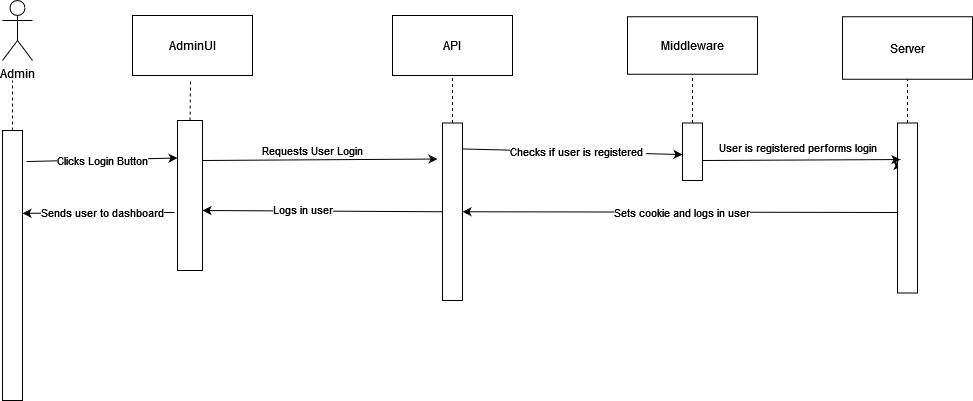

The diagram above was exported from draw.io. Its source (the exported page's mxGraphModel, read from the mxfile embedded in the PNG):
<mxGraphModel dx="2074" dy="1106" grid="1" gridSize="10" guides="1" tooltips="1" connect="1" arrows="1" fold="1" page="1" pageScale="1" pageWidth="850" pageHeight="1100" math="0" shadow="0">
  <root>
    <mxCell id="0" />
    <mxCell id="1" parent="0" />
    <mxCell id="pMxy6oZ8K1jAHw7Rk_4D-2" value="Admin" style="shape=umlActor;verticalLabelPosition=bottom;verticalAlign=top;html=1;" vertex="1" parent="1">
      <mxGeometry x="100" y="20" width="30" height="60" as="geometry" />
    </mxCell>
    <mxCell id="pMxy6oZ8K1jAHw7Rk_4D-7" value="API" style="html=1;whiteSpace=wrap;" vertex="1" parent="1">
      <mxGeometry x="490" y="35" width="120" height="60" as="geometry" />
    </mxCell>
    <mxCell id="pMxy6oZ8K1jAHw7Rk_4D-8" value="Server" style="html=1;whiteSpace=wrap;" vertex="1" parent="1">
      <mxGeometry x="940" y="36.25" width="130" height="62.5" as="geometry" />
    </mxCell>
    <mxCell id="pMxy6oZ8K1jAHw7Rk_4D-9" value="Middleware" style="html=1;whiteSpace=wrap;" vertex="1" parent="1">
      <mxGeometry x="725" y="36.25" width="130" height="57.5" as="geometry" />
    </mxCell>
    <mxCell id="pMxy6oZ8K1jAHw7Rk_4D-26" value="" style="rounded=0;whiteSpace=wrap;html=1;" vertex="1" parent="1">
      <mxGeometry x="100" y="150" width="20" height="270" as="geometry" />
    </mxCell>
    <mxCell id="pMxy6oZ8K1jAHw7Rk_4D-33" value="" style="endArrow=none;dashed=1;html=1;rounded=0;exitX=0.5;exitY=0;exitDx=0;exitDy=0;exitPerimeter=0;" edge="1" parent="1" source="pMxy6oZ8K1jAHw7Rk_4D-26">
      <mxGeometry width="50" height="50" relative="1" as="geometry">
        <mxPoint x="80" y="160" as="sourcePoint" />
        <mxPoint x="110" y="100" as="targetPoint" />
      </mxGeometry>
    </mxCell>
    <mxCell id="pMxy6oZ8K1jAHw7Rk_4D-37" value="AdminUI" style="html=1;whiteSpace=wrap;" vertex="1" parent="1">
      <mxGeometry x="230" y="35" width="120" height="60" as="geometry" />
    </mxCell>
    <mxCell id="pMxy6oZ8K1jAHw7Rk_4D-39" value="" style="rounded=0;whiteSpace=wrap;html=1;" vertex="1" parent="1">
      <mxGeometry x="275" y="140" width="25" height="150" as="geometry" />
    </mxCell>
    <mxCell id="pMxy6oZ8K1jAHw7Rk_4D-40" value="" style="endArrow=classic;html=1;rounded=0;entryX=0;entryY=0.25;entryDx=0;entryDy=0;exitX=1.2;exitY=0.115;exitDx=0;exitDy=0;exitPerimeter=0;" edge="1" parent="1" source="pMxy6oZ8K1jAHw7Rk_4D-26" target="pMxy6oZ8K1jAHw7Rk_4D-39">
      <mxGeometry width="50" height="50" relative="1" as="geometry">
        <mxPoint x="120" y="180" as="sourcePoint" />
        <mxPoint x="270" y="190" as="targetPoint" />
      </mxGeometry>
    </mxCell>
    <mxCell id="pMxy6oZ8K1jAHw7Rk_4D-41" value="Clicks Login Button" style="edgeLabel;html=1;align=center;verticalAlign=middle;resizable=0;points=[];" vertex="1" connectable="0" parent="pMxy6oZ8K1jAHw7Rk_4D-40">
      <mxGeometry x="0.0125" relative="1" as="geometry">
        <mxPoint as="offset" />
      </mxGeometry>
    </mxCell>
    <mxCell id="pMxy6oZ8K1jAHw7Rk_4D-42" value="" style="rounded=0;whiteSpace=wrap;html=1;" vertex="1" parent="1">
      <mxGeometry x="540" y="142.5" width="20" height="177.5" as="geometry" />
    </mxCell>
    <mxCell id="pMxy6oZ8K1jAHw7Rk_4D-47" value="" style="endArrow=none;dashed=1;html=1;rounded=0;exitX=0.5;exitY=0;exitDx=0;exitDy=0;" edge="1" parent="1" source="pMxy6oZ8K1jAHw7Rk_4D-39">
      <mxGeometry width="50" height="50" relative="1" as="geometry">
        <mxPoint x="250" y="140" as="sourcePoint" />
        <mxPoint x="288" y="100" as="targetPoint" />
      </mxGeometry>
    </mxCell>
    <mxCell id="pMxy6oZ8K1jAHw7Rk_4D-48" value="" style="endArrow=none;dashed=1;html=1;rounded=0;entryX=0.5;entryY=1;entryDx=0;entryDy=0;exitX=0.5;exitY=0;exitDx=0;exitDy=0;" edge="1" parent="1" source="pMxy6oZ8K1jAHw7Rk_4D-42" target="pMxy6oZ8K1jAHw7Rk_4D-7">
      <mxGeometry width="50" height="50" relative="1" as="geometry">
        <mxPoint x="310" y="122.5" as="sourcePoint" />
        <mxPoint x="300" y="112.5" as="targetPoint" />
      </mxGeometry>
    </mxCell>
    <mxCell id="pMxy6oZ8K1jAHw7Rk_4D-49" value="" style="endArrow=classic;html=1;rounded=0;entryX=-0.25;entryY=0.203;entryDx=0;entryDy=0;exitX=1;exitY=0.346;exitDx=0;exitDy=0;exitPerimeter=0;entryPerimeter=0;" edge="1" parent="1" target="pMxy6oZ8K1jAHw7Rk_4D-42">
      <mxGeometry width="50" height="50" relative="1" as="geometry">
        <mxPoint x="300" y="180" as="sourcePoint" />
        <mxPoint x="490" y="180.01999999999998" as="targetPoint" />
      </mxGeometry>
    </mxCell>
    <mxCell id="pMxy6oZ8K1jAHw7Rk_4D-50" value="Requests User Login" style="edgeLabel;html=1;align=center;verticalAlign=middle;resizable=0;points=[];" vertex="1" connectable="0" parent="pMxy6oZ8K1jAHw7Rk_4D-49">
      <mxGeometry x="-0.2105" y="2" relative="1" as="geometry">
        <mxPoint x="17" y="-8" as="offset" />
      </mxGeometry>
    </mxCell>
    <mxCell id="pMxy6oZ8K1jAHw7Rk_4D-73" style="edgeStyle=orthogonalEdgeStyle;rounded=0;orthogonalLoop=1;jettySize=auto;html=1;exitX=0;exitY=0.25;exitDx=0;exitDy=0;" edge="1" parent="1" source="pMxy6oZ8K1jAHw7Rk_4D-51">
      <mxGeometry relative="1" as="geometry">
        <mxPoint x="1000" y="185" as="targetPoint" />
      </mxGeometry>
    </mxCell>
    <mxCell id="pMxy6oZ8K1jAHw7Rk_4D-51" value="" style="rounded=0;whiteSpace=wrap;html=1;" vertex="1" parent="1">
      <mxGeometry x="995" y="142.5" width="20" height="170" as="geometry" />
    </mxCell>
    <mxCell id="pMxy6oZ8K1jAHw7Rk_4D-52" value="" style="endArrow=none;dashed=1;html=1;rounded=0;exitX=0.5;exitY=0;exitDx=0;exitDy=0;entryX=0.5;entryY=1;entryDx=0;entryDy=0;" edge="1" parent="1" source="pMxy6oZ8K1jAHw7Rk_4D-51" target="pMxy6oZ8K1jAHw7Rk_4D-8">
      <mxGeometry width="50" height="50" relative="1" as="geometry">
        <mxPoint x="690" y="147.5" as="sourcePoint" />
        <mxPoint x="740" y="97.5" as="targetPoint" />
      </mxGeometry>
    </mxCell>
    <mxCell id="pMxy6oZ8K1jAHw7Rk_4D-56" value="" style="rounded=0;whiteSpace=wrap;html=1;" vertex="1" parent="1">
      <mxGeometry x="780" y="142.5" width="20" height="57.5" as="geometry" />
    </mxCell>
    <mxCell id="pMxy6oZ8K1jAHw7Rk_4D-57" value="" style="endArrow=none;dashed=1;html=1;rounded=0;exitX=0.5;exitY=0;exitDx=0;exitDy=0;entryX=0.5;entryY=1;entryDx=0;entryDy=0;" edge="1" parent="1" source="pMxy6oZ8K1jAHw7Rk_4D-56" target="pMxy6oZ8K1jAHw7Rk_4D-9">
      <mxGeometry width="50" height="50" relative="1" as="geometry">
        <mxPoint x="900" y="150" as="sourcePoint" />
        <mxPoint x="960" y="100" as="targetPoint" />
      </mxGeometry>
    </mxCell>
    <mxCell id="pMxy6oZ8K1jAHw7Rk_4D-58" value="" style="endArrow=classic;html=1;rounded=0;entryX=0;entryY=0.75;entryDx=0;entryDy=0;" edge="1" parent="1">
      <mxGeometry width="50" height="50" relative="1" as="geometry">
        <mxPoint x="560" y="168.44" as="sourcePoint" />
        <mxPoint x="780" y="174.065" as="targetPoint" />
      </mxGeometry>
    </mxCell>
    <mxCell id="pMxy6oZ8K1jAHw7Rk_4D-59" value="Checks if user is registered&amp;nbsp; " style="edgeLabel;html=1;align=center;verticalAlign=middle;resizable=0;points=[];" vertex="1" connectable="0" parent="pMxy6oZ8K1jAHw7Rk_4D-58">
      <mxGeometry x="-0.2301" relative="1" as="geometry">
        <mxPoint x="30" as="offset" />
      </mxGeometry>
    </mxCell>
    <mxCell id="pMxy6oZ8K1jAHw7Rk_4D-62" value="" style="endArrow=classic;html=1;rounded=0;entryX=1;entryY=0.5;entryDx=0;entryDy=0;" edge="1" parent="1" target="pMxy6oZ8K1jAHw7Rk_4D-42">
      <mxGeometry width="50" height="50" relative="1" as="geometry">
        <mxPoint x="995" y="232" as="sourcePoint" />
        <mxPoint x="570" y="233" as="targetPoint" />
      </mxGeometry>
    </mxCell>
    <mxCell id="pMxy6oZ8K1jAHw7Rk_4D-75" value="Sets cookie and logs in user" style="edgeLabel;html=1;align=center;verticalAlign=middle;resizable=0;points=[];" vertex="1" connectable="0" parent="pMxy6oZ8K1jAHw7Rk_4D-62">
      <mxGeometry x="-0.0023" relative="1" as="geometry">
        <mxPoint as="offset" />
      </mxGeometry>
    </mxCell>
    <mxCell id="pMxy6oZ8K1jAHw7Rk_4D-70" value="" style="endArrow=classic;html=1;rounded=0;entryX=0.15;entryY=0.215;entryDx=0;entryDy=0;entryPerimeter=0;" edge="1" parent="1" target="pMxy6oZ8K1jAHw7Rk_4D-51">
      <mxGeometry width="50" height="50" relative="1" as="geometry">
        <mxPoint x="800" y="180" as="sourcePoint" />
        <mxPoint x="850" y="140" as="targetPoint" />
      </mxGeometry>
    </mxCell>
    <mxCell id="pMxy6oZ8K1jAHw7Rk_4D-72" value="User is registered performs login" style="edgeLabel;html=1;align=center;verticalAlign=middle;resizable=0;points=[];" vertex="1" connectable="0" parent="pMxy6oZ8K1jAHw7Rk_4D-70">
      <mxGeometry x="-0.3484" y="-2" relative="1" as="geometry">
        <mxPoint x="29" y="-15" as="offset" />
      </mxGeometry>
    </mxCell>
    <mxCell id="pMxy6oZ8K1jAHw7Rk_4D-76" value="" style="endArrow=classic;html=1;rounded=0;entryX=1;entryY=0.6;entryDx=0;entryDy=0;entryPerimeter=0;exitX=0;exitY=0.5;exitDx=0;exitDy=0;" edge="1" parent="1" source="pMxy6oZ8K1jAHw7Rk_4D-42" target="pMxy6oZ8K1jAHw7Rk_4D-39">
      <mxGeometry width="50" height="50" relative="1" as="geometry">
        <mxPoint x="400" y="280" as="sourcePoint" />
        <mxPoint x="450" y="230" as="targetPoint" />
      </mxGeometry>
    </mxCell>
    <mxCell id="pMxy6oZ8K1jAHw7Rk_4D-77" value="Logs in user" style="edgeLabel;html=1;align=center;verticalAlign=middle;resizable=0;points=[];" vertex="1" connectable="0" parent="pMxy6oZ8K1jAHw7Rk_4D-76">
      <mxGeometry x="0.3501" y="1" relative="1" as="geometry">
        <mxPoint x="22" y="-3" as="offset" />
      </mxGeometry>
    </mxCell>
    <mxCell id="pMxy6oZ8K1jAHw7Rk_4D-78" value="" style="endArrow=classic;html=1;rounded=0;entryX=1.05;entryY=0.133;entryDx=0;entryDy=0;entryPerimeter=0;exitX=-0.08;exitY=0.673;exitDx=0;exitDy=0;exitPerimeter=0;" edge="1" parent="1">
      <mxGeometry width="50" height="50" relative="1" as="geometry">
        <mxPoint x="272" y="232.00000000000006" as="sourcePoint" />
        <mxPoint x="120" y="232.82" as="targetPoint" />
      </mxGeometry>
    </mxCell>
    <mxCell id="pMxy6oZ8K1jAHw7Rk_4D-79" value="Sends user to dashboard" style="edgeLabel;html=1;align=center;verticalAlign=middle;resizable=0;points=[];" vertex="1" connectable="0" parent="pMxy6oZ8K1jAHw7Rk_4D-78">
      <mxGeometry x="-0.0527" y="-1" relative="1" as="geometry">
        <mxPoint as="offset" />
      </mxGeometry>
    </mxCell>
  </root>
</mxGraphModel>